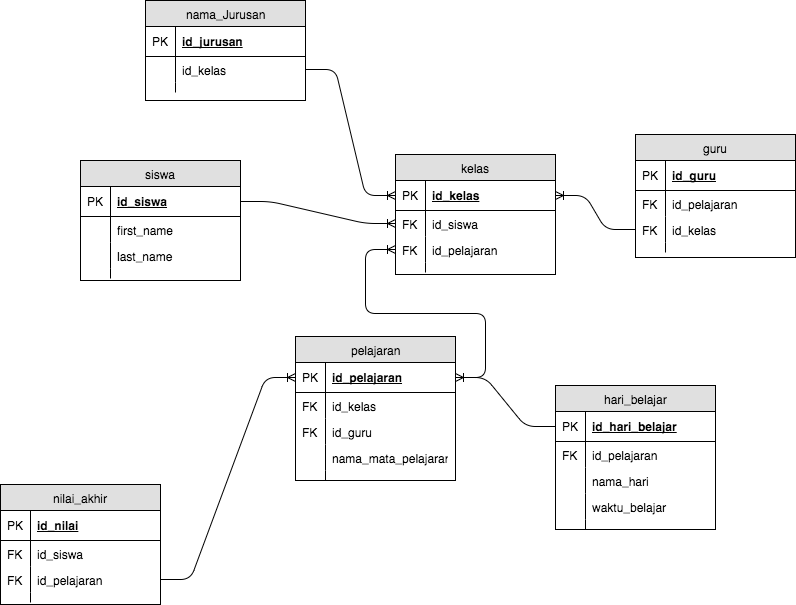

The diagram above was exported from draw.io. Its source (the exported page's mxGraphModel, read from the mxfile embedded in the PNG):
<mxGraphModel dx="1410" dy="1499" grid="1" gridSize="10" guides="1" tooltips="1" connect="1" arrows="1" fold="1" page="1" pageScale="1" pageWidth="850" pageHeight="1100" background="#ffffff" math="0" shadow="0">
  <root>
    <mxCell id="0" />
    <mxCell id="1" parent="0" />
    <mxCell id="2" value="siswa" style="swimlane;html=1;fontStyle=0;childLayout=stackLayout;horizontal=1;startSize=26;fillColor=#e0e0e0;horizontalStack=0;resizeParent=1;resizeLast=0;collapsible=1;marginBottom=0;swimlaneFillColor=#ffffff;align=center;" vertex="1" parent="1">
      <mxGeometry x="-125" y="134" width="160" height="120" as="geometry" />
    </mxCell>
    <mxCell id="3" value="id_siswa" style="shape=partialRectangle;top=0;left=0;right=0;bottom=1;html=1;align=left;verticalAlign=middle;fillColor=none;spacingLeft=34;spacingRight=4;whiteSpace=wrap;overflow=hidden;rotatable=0;points=[[0,0.5],[1,0.5]];portConstraint=eastwest;dropTarget=0;fontStyle=5;" vertex="1" parent="2">
      <mxGeometry y="26" width="160" height="30" as="geometry" />
    </mxCell>
    <mxCell id="4" value="PK" style="shape=partialRectangle;top=0;left=0;bottom=0;html=1;fillColor=none;align=left;verticalAlign=middle;spacingLeft=4;spacingRight=4;whiteSpace=wrap;overflow=hidden;rotatable=0;points=[];portConstraint=eastwest;part=1;" vertex="1" connectable="0" parent="3">
      <mxGeometry width="30" height="30" as="geometry" />
    </mxCell>
    <mxCell id="5" value="first_name" style="shape=partialRectangle;top=0;left=0;right=0;bottom=0;html=1;align=left;verticalAlign=top;fillColor=none;spacingLeft=34;spacingRight=4;whiteSpace=wrap;overflow=hidden;rotatable=0;points=[[0,0.5],[1,0.5]];portConstraint=eastwest;dropTarget=0;" vertex="1" parent="2">
      <mxGeometry y="56" width="160" height="26" as="geometry" />
    </mxCell>
    <mxCell id="6" value="" style="shape=partialRectangle;top=0;left=0;bottom=0;html=1;fillColor=none;align=left;verticalAlign=top;spacingLeft=4;spacingRight=4;whiteSpace=wrap;overflow=hidden;rotatable=0;points=[];portConstraint=eastwest;part=1;" vertex="1" connectable="0" parent="5">
      <mxGeometry width="30" height="26" as="geometry" />
    </mxCell>
    <mxCell id="7" value="last_name" style="shape=partialRectangle;top=0;left=0;right=0;bottom=0;html=1;align=left;verticalAlign=top;fillColor=none;spacingLeft=34;spacingRight=4;whiteSpace=wrap;overflow=hidden;rotatable=0;points=[[0,0.5],[1,0.5]];portConstraint=eastwest;dropTarget=0;" vertex="1" parent="2">
      <mxGeometry y="82" width="160" height="26" as="geometry" />
    </mxCell>
    <mxCell id="8" value="" style="shape=partialRectangle;top=0;left=0;bottom=0;html=1;fillColor=none;align=left;verticalAlign=top;spacingLeft=4;spacingRight=4;whiteSpace=wrap;overflow=hidden;rotatable=0;points=[];portConstraint=eastwest;part=1;" vertex="1" connectable="0" parent="7">
      <mxGeometry width="30" height="26" as="geometry" />
    </mxCell>
    <mxCell id="11" value="" style="shape=partialRectangle;top=0;left=0;right=0;bottom=0;html=1;align=left;verticalAlign=top;fillColor=none;spacingLeft=34;spacingRight=4;whiteSpace=wrap;overflow=hidden;rotatable=0;points=[[0,0.5],[1,0.5]];portConstraint=eastwest;dropTarget=0;" vertex="1" parent="2">
      <mxGeometry y="108" width="160" height="10" as="geometry" />
    </mxCell>
    <mxCell id="12" value="" style="shape=partialRectangle;top=0;left=0;bottom=0;html=1;fillColor=none;align=left;verticalAlign=top;spacingLeft=4;spacingRight=4;whiteSpace=wrap;overflow=hidden;rotatable=0;points=[];portConstraint=eastwest;part=1;" vertex="1" connectable="0" parent="11">
      <mxGeometry width="30" height="10" as="geometry" />
    </mxCell>
    <mxCell id="13" value="nilai_akhir" style="swimlane;html=1;fontStyle=0;childLayout=stackLayout;horizontal=1;startSize=26;fillColor=#e0e0e0;horizontalStack=0;resizeParent=1;resizeLast=0;collapsible=1;marginBottom=0;swimlaneFillColor=#ffffff;align=center;" vertex="1" parent="1">
      <mxGeometry x="-205" y="458" width="160" height="120" as="geometry" />
    </mxCell>
    <mxCell id="14" value="id_nilai" style="shape=partialRectangle;top=0;left=0;right=0;bottom=1;html=1;align=left;verticalAlign=middle;fillColor=none;spacingLeft=34;spacingRight=4;whiteSpace=wrap;overflow=hidden;rotatable=0;points=[[0,0.5],[1,0.5]];portConstraint=eastwest;dropTarget=0;fontStyle=5;" vertex="1" parent="13">
      <mxGeometry y="26" width="160" height="30" as="geometry" />
    </mxCell>
    <mxCell id="15" value="PK" style="shape=partialRectangle;top=0;left=0;bottom=0;html=1;fillColor=none;align=left;verticalAlign=middle;spacingLeft=4;spacingRight=4;whiteSpace=wrap;overflow=hidden;rotatable=0;points=[];portConstraint=eastwest;part=1;" vertex="1" connectable="0" parent="14">
      <mxGeometry width="30" height="30" as="geometry" />
    </mxCell>
    <mxCell id="16" value="id_siswa" style="shape=partialRectangle;top=0;left=0;right=0;bottom=0;html=1;align=left;verticalAlign=top;fillColor=none;spacingLeft=34;spacingRight=4;whiteSpace=wrap;overflow=hidden;rotatable=0;points=[[0,0.5],[1,0.5]];portConstraint=eastwest;dropTarget=0;" vertex="1" parent="13">
      <mxGeometry y="56" width="160" height="26" as="geometry" />
    </mxCell>
    <mxCell id="17" value="FK" style="shape=partialRectangle;top=0;left=0;bottom=0;html=1;fillColor=none;align=left;verticalAlign=top;spacingLeft=4;spacingRight=4;whiteSpace=wrap;overflow=hidden;rotatable=0;points=[];portConstraint=eastwest;part=1;" vertex="1" connectable="0" parent="16">
      <mxGeometry width="30" height="26" as="geometry" />
    </mxCell>
    <mxCell id="18" value="id_pelajaran" style="shape=partialRectangle;top=0;left=0;right=0;bottom=0;html=1;align=left;verticalAlign=top;fillColor=none;spacingLeft=34;spacingRight=4;whiteSpace=wrap;overflow=hidden;rotatable=0;points=[[0,0.5],[1,0.5]];portConstraint=eastwest;dropTarget=0;" vertex="1" parent="13">
      <mxGeometry y="82" width="160" height="26" as="geometry" />
    </mxCell>
    <mxCell id="19" value="FK" style="shape=partialRectangle;top=0;left=0;bottom=0;html=1;fillColor=none;align=left;verticalAlign=top;spacingLeft=4;spacingRight=4;whiteSpace=wrap;overflow=hidden;rotatable=0;points=[];portConstraint=eastwest;part=1;" vertex="1" connectable="0" parent="18">
      <mxGeometry width="30" height="26" as="geometry" />
    </mxCell>
    <mxCell id="22" value="" style="shape=partialRectangle;top=0;left=0;right=0;bottom=0;html=1;align=left;verticalAlign=top;fillColor=none;spacingLeft=34;spacingRight=4;whiteSpace=wrap;overflow=hidden;rotatable=0;points=[[0,0.5],[1,0.5]];portConstraint=eastwest;dropTarget=0;" vertex="1" parent="13">
      <mxGeometry y="108" width="160" height="10" as="geometry" />
    </mxCell>
    <mxCell id="23" value="" style="shape=partialRectangle;top=0;left=0;bottom=0;html=1;fillColor=none;align=left;verticalAlign=top;spacingLeft=4;spacingRight=4;whiteSpace=wrap;overflow=hidden;rotatable=0;points=[];portConstraint=eastwest;part=1;" vertex="1" connectable="0" parent="22">
      <mxGeometry width="30" height="10" as="geometry" />
    </mxCell>
    <mxCell id="24" value="kelas" style="swimlane;html=1;fontStyle=0;childLayout=stackLayout;horizontal=1;startSize=26;fillColor=#e0e0e0;horizontalStack=0;resizeParent=1;resizeLast=0;collapsible=1;marginBottom=0;swimlaneFillColor=#ffffff;align=center;" vertex="1" parent="1">
      <mxGeometry x="190" y="128" width="160" height="120" as="geometry" />
    </mxCell>
    <mxCell id="25" value="id_kelas" style="shape=partialRectangle;top=0;left=0;right=0;bottom=1;html=1;align=left;verticalAlign=middle;fillColor=none;spacingLeft=34;spacingRight=4;whiteSpace=wrap;overflow=hidden;rotatable=0;points=[[0,0.5],[1,0.5]];portConstraint=eastwest;dropTarget=0;fontStyle=5;" vertex="1" parent="24">
      <mxGeometry y="26" width="160" height="30" as="geometry" />
    </mxCell>
    <mxCell id="26" value="PK" style="shape=partialRectangle;top=0;left=0;bottom=0;html=1;fillColor=none;align=left;verticalAlign=middle;spacingLeft=4;spacingRight=4;whiteSpace=wrap;overflow=hidden;rotatable=0;points=[];portConstraint=eastwest;part=1;" vertex="1" connectable="0" parent="25">
      <mxGeometry width="30" height="30" as="geometry" />
    </mxCell>
    <mxCell id="27" value="id_siswa" style="shape=partialRectangle;top=0;left=0;right=0;bottom=0;html=1;align=left;verticalAlign=top;fillColor=none;spacingLeft=34;spacingRight=4;whiteSpace=wrap;overflow=hidden;rotatable=0;points=[[0,0.5],[1,0.5]];portConstraint=eastwest;dropTarget=0;" vertex="1" parent="24">
      <mxGeometry y="56" width="160" height="26" as="geometry" />
    </mxCell>
    <mxCell id="28" value="FK" style="shape=partialRectangle;top=0;left=0;bottom=0;html=1;fillColor=none;align=left;verticalAlign=top;spacingLeft=4;spacingRight=4;whiteSpace=wrap;overflow=hidden;rotatable=0;points=[];portConstraint=eastwest;part=1;" vertex="1" connectable="0" parent="27">
      <mxGeometry width="30" height="26" as="geometry" />
    </mxCell>
    <mxCell id="29" value="id_pelajaran" style="shape=partialRectangle;top=0;left=0;right=0;bottom=0;html=1;align=left;verticalAlign=top;fillColor=none;spacingLeft=34;spacingRight=4;whiteSpace=wrap;overflow=hidden;rotatable=0;points=[[0,0.5],[1,0.5]];portConstraint=eastwest;dropTarget=0;" vertex="1" parent="24">
      <mxGeometry y="82" width="160" height="26" as="geometry" />
    </mxCell>
    <mxCell id="30" value="FK" style="shape=partialRectangle;top=0;left=0;bottom=0;html=1;fillColor=none;align=left;verticalAlign=top;spacingLeft=4;spacingRight=4;whiteSpace=wrap;overflow=hidden;rotatable=0;points=[];portConstraint=eastwest;part=1;" vertex="1" connectable="0" parent="29">
      <mxGeometry width="30" height="26" as="geometry" />
    </mxCell>
    <mxCell id="33" value="" style="shape=partialRectangle;top=0;left=0;right=0;bottom=0;html=1;align=left;verticalAlign=top;fillColor=none;spacingLeft=34;spacingRight=4;whiteSpace=wrap;overflow=hidden;rotatable=0;points=[[0,0.5],[1,0.5]];portConstraint=eastwest;dropTarget=0;" vertex="1" parent="24">
      <mxGeometry y="108" width="160" height="10" as="geometry" />
    </mxCell>
    <mxCell id="34" value="" style="shape=partialRectangle;top=0;left=0;bottom=0;html=1;fillColor=none;align=left;verticalAlign=top;spacingLeft=4;spacingRight=4;whiteSpace=wrap;overflow=hidden;rotatable=0;points=[];portConstraint=eastwest;part=1;" vertex="1" connectable="0" parent="33">
      <mxGeometry width="30" height="10" as="geometry" />
    </mxCell>
    <mxCell id="35" value="guru" style="swimlane;html=1;fontStyle=0;childLayout=stackLayout;horizontal=1;startSize=26;fillColor=#e0e0e0;horizontalStack=0;resizeParent=1;resizeLast=0;collapsible=1;marginBottom=0;swimlaneFillColor=#ffffff;align=center;" vertex="1" parent="1">
      <mxGeometry x="430" y="108" width="160" height="123" as="geometry" />
    </mxCell>
    <mxCell id="36" value="id_guru" style="shape=partialRectangle;top=0;left=0;right=0;bottom=1;html=1;align=left;verticalAlign=middle;fillColor=none;spacingLeft=34;spacingRight=4;whiteSpace=wrap;overflow=hidden;rotatable=0;points=[[0,0.5],[1,0.5]];portConstraint=eastwest;dropTarget=0;fontStyle=5;" vertex="1" parent="35">
      <mxGeometry y="26" width="160" height="30" as="geometry" />
    </mxCell>
    <mxCell id="37" value="PK" style="shape=partialRectangle;top=0;left=0;bottom=0;html=1;fillColor=none;align=left;verticalAlign=middle;spacingLeft=4;spacingRight=4;whiteSpace=wrap;overflow=hidden;rotatable=0;points=[];portConstraint=eastwest;part=1;" vertex="1" connectable="0" parent="36">
      <mxGeometry width="30" height="30" as="geometry" />
    </mxCell>
    <mxCell id="38" value="id_pelajaran" style="shape=partialRectangle;top=0;left=0;right=0;bottom=0;html=1;align=left;verticalAlign=top;fillColor=none;spacingLeft=34;spacingRight=4;whiteSpace=wrap;overflow=hidden;rotatable=0;points=[[0,0.5],[1,0.5]];portConstraint=eastwest;dropTarget=0;" vertex="1" parent="35">
      <mxGeometry y="56" width="160" height="26" as="geometry" />
    </mxCell>
    <mxCell id="39" value="FK" style="shape=partialRectangle;top=0;left=0;bottom=0;html=1;fillColor=none;align=left;verticalAlign=top;spacingLeft=4;spacingRight=4;whiteSpace=wrap;overflow=hidden;rotatable=0;points=[];portConstraint=eastwest;part=1;" vertex="1" connectable="0" parent="38">
      <mxGeometry width="30" height="26" as="geometry" />
    </mxCell>
    <mxCell id="42" value="id_kelas" style="shape=partialRectangle;top=0;left=0;right=0;bottom=0;html=1;align=left;verticalAlign=top;fillColor=none;spacingLeft=34;spacingRight=4;whiteSpace=wrap;overflow=hidden;rotatable=0;points=[[0,0.5],[1,0.5]];portConstraint=eastwest;dropTarget=0;" vertex="1" parent="35">
      <mxGeometry y="82" width="160" height="26" as="geometry" />
    </mxCell>
    <mxCell id="43" value="FK" style="shape=partialRectangle;top=0;left=0;bottom=0;html=1;fillColor=none;align=left;verticalAlign=top;spacingLeft=4;spacingRight=4;whiteSpace=wrap;overflow=hidden;rotatable=0;points=[];portConstraint=eastwest;part=1;" vertex="1" connectable="0" parent="42">
      <mxGeometry width="30" height="26" as="geometry" />
    </mxCell>
    <mxCell id="44" value="" style="shape=partialRectangle;top=0;left=0;right=0;bottom=0;html=1;align=left;verticalAlign=top;fillColor=none;spacingLeft=34;spacingRight=4;whiteSpace=wrap;overflow=hidden;rotatable=0;points=[[0,0.5],[1,0.5]];portConstraint=eastwest;dropTarget=0;" vertex="1" parent="35">
      <mxGeometry y="108" width="160" height="10" as="geometry" />
    </mxCell>
    <mxCell id="45" value="" style="shape=partialRectangle;top=0;left=0;bottom=0;html=1;fillColor=none;align=left;verticalAlign=top;spacingLeft=4;spacingRight=4;whiteSpace=wrap;overflow=hidden;rotatable=0;points=[];portConstraint=eastwest;part=1;" vertex="1" connectable="0" parent="44">
      <mxGeometry width="30" height="10" as="geometry" />
    </mxCell>
    <mxCell id="57" value="hari_belajar" style="swimlane;html=1;fontStyle=0;childLayout=stackLayout;horizontal=1;startSize=26;fillColor=#e0e0e0;horizontalStack=0;resizeParent=1;resizeLast=0;collapsible=1;marginBottom=0;swimlaneFillColor=#ffffff;align=center;" vertex="1" parent="1">
      <mxGeometry x="350" y="359" width="160" height="144" as="geometry" />
    </mxCell>
    <mxCell id="58" value="id_hari_belajar" style="shape=partialRectangle;top=0;left=0;right=0;bottom=1;html=1;align=left;verticalAlign=middle;fillColor=none;spacingLeft=34;spacingRight=4;whiteSpace=wrap;overflow=hidden;rotatable=0;points=[[0,0.5],[1,0.5]];portConstraint=eastwest;dropTarget=0;fontStyle=5;" vertex="1" parent="57">
      <mxGeometry y="26" width="160" height="30" as="geometry" />
    </mxCell>
    <mxCell id="59" value="PK" style="shape=partialRectangle;top=0;left=0;bottom=0;html=1;fillColor=none;align=left;verticalAlign=middle;spacingLeft=4;spacingRight=4;whiteSpace=wrap;overflow=hidden;rotatable=0;points=[];portConstraint=eastwest;part=1;" vertex="1" connectable="0" parent="58">
      <mxGeometry width="30" height="30" as="geometry" />
    </mxCell>
    <mxCell id="60" value="id_pelajaran" style="shape=partialRectangle;top=0;left=0;right=0;bottom=0;html=1;align=left;verticalAlign=top;fillColor=none;spacingLeft=34;spacingRight=4;whiteSpace=wrap;overflow=hidden;rotatable=0;points=[[0,0.5],[1,0.5]];portConstraint=eastwest;dropTarget=0;" vertex="1" parent="57">
      <mxGeometry y="56" width="160" height="26" as="geometry" />
    </mxCell>
    <mxCell id="61" value="FK" style="shape=partialRectangle;top=0;left=0;bottom=0;html=1;fillColor=none;align=left;verticalAlign=top;spacingLeft=4;spacingRight=4;whiteSpace=wrap;overflow=hidden;rotatable=0;points=[];portConstraint=eastwest;part=1;" vertex="1" connectable="0" parent="60">
      <mxGeometry width="30" height="26" as="geometry" />
    </mxCell>
    <mxCell id="62" value="nama_hari" style="shape=partialRectangle;top=0;left=0;right=0;bottom=0;html=1;align=left;verticalAlign=top;fillColor=none;spacingLeft=34;spacingRight=4;whiteSpace=wrap;overflow=hidden;rotatable=0;points=[[0,0.5],[1,0.5]];portConstraint=eastwest;dropTarget=0;" vertex="1" parent="57">
      <mxGeometry y="82" width="160" height="26" as="geometry" />
    </mxCell>
    <mxCell id="63" value="" style="shape=partialRectangle;top=0;left=0;bottom=0;html=1;fillColor=none;align=left;verticalAlign=top;spacingLeft=4;spacingRight=4;whiteSpace=wrap;overflow=hidden;rotatable=0;points=[];portConstraint=eastwest;part=1;" vertex="1" connectable="0" parent="62">
      <mxGeometry width="30" height="26" as="geometry" />
    </mxCell>
    <mxCell id="64" value="waktu_belajar" style="shape=partialRectangle;top=0;left=0;right=0;bottom=0;html=1;align=left;verticalAlign=top;fillColor=none;spacingLeft=34;spacingRight=4;whiteSpace=wrap;overflow=hidden;rotatable=0;points=[[0,0.5],[1,0.5]];portConstraint=eastwest;dropTarget=0;" vertex="1" parent="57">
      <mxGeometry y="108" width="160" height="26" as="geometry" />
    </mxCell>
    <mxCell id="65" value="" style="shape=partialRectangle;top=0;left=0;bottom=0;html=1;fillColor=none;align=left;verticalAlign=top;spacingLeft=4;spacingRight=4;whiteSpace=wrap;overflow=hidden;rotatable=0;points=[];portConstraint=eastwest;part=1;" vertex="1" connectable="0" parent="64">
      <mxGeometry width="30" height="26" as="geometry" />
    </mxCell>
    <mxCell id="66" value="" style="shape=partialRectangle;top=0;left=0;right=0;bottom=0;html=1;align=left;verticalAlign=top;fillColor=none;spacingLeft=34;spacingRight=4;whiteSpace=wrap;overflow=hidden;rotatable=0;points=[[0,0.5],[1,0.5]];portConstraint=eastwest;dropTarget=0;" vertex="1" parent="57">
      <mxGeometry y="134" width="160" height="10" as="geometry" />
    </mxCell>
    <mxCell id="67" value="" style="shape=partialRectangle;top=0;left=0;bottom=0;html=1;fillColor=none;align=left;verticalAlign=top;spacingLeft=4;spacingRight=4;whiteSpace=wrap;overflow=hidden;rotatable=0;points=[];portConstraint=eastwest;part=1;" vertex="1" connectable="0" parent="66">
      <mxGeometry width="30" height="10" as="geometry" />
    </mxCell>
    <mxCell id="68" value="nama_Jurusan" style="swimlane;html=1;fontStyle=0;childLayout=stackLayout;horizontal=1;startSize=26;fillColor=#e0e0e0;horizontalStack=0;resizeParent=1;resizeLast=0;collapsible=1;marginBottom=0;swimlaneFillColor=#ffffff;align=center;" vertex="1" parent="1">
      <mxGeometry x="-60" y="-26" width="160" height="100" as="geometry" />
    </mxCell>
    <mxCell id="69" value="id_jurusan" style="shape=partialRectangle;top=0;left=0;right=0;bottom=1;html=1;align=left;verticalAlign=middle;fillColor=none;spacingLeft=34;spacingRight=4;whiteSpace=wrap;overflow=hidden;rotatable=0;points=[[0,0.5],[1,0.5]];portConstraint=eastwest;dropTarget=0;fontStyle=5;" vertex="1" parent="68">
      <mxGeometry y="26" width="160" height="30" as="geometry" />
    </mxCell>
    <mxCell id="70" value="PK" style="shape=partialRectangle;top=0;left=0;bottom=0;html=1;fillColor=none;align=left;verticalAlign=middle;spacingLeft=4;spacingRight=4;whiteSpace=wrap;overflow=hidden;rotatable=0;points=[];portConstraint=eastwest;part=1;" vertex="1" connectable="0" parent="69">
      <mxGeometry width="30" height="30" as="geometry" />
    </mxCell>
    <mxCell id="71" value="id_kelas" style="shape=partialRectangle;top=0;left=0;right=0;bottom=0;html=1;align=left;verticalAlign=top;fillColor=none;spacingLeft=34;spacingRight=4;whiteSpace=wrap;overflow=hidden;rotatable=0;points=[[0,0.5],[1,0.5]];portConstraint=eastwest;dropTarget=0;" vertex="1" parent="68">
      <mxGeometry y="56" width="160" height="26" as="geometry" />
    </mxCell>
    <mxCell id="72" value="" style="shape=partialRectangle;top=0;left=0;bottom=0;html=1;fillColor=none;align=left;verticalAlign=top;spacingLeft=4;spacingRight=4;whiteSpace=wrap;overflow=hidden;rotatable=0;points=[];portConstraint=eastwest;part=1;" vertex="1" connectable="0" parent="71">
      <mxGeometry width="30" height="26" as="geometry" />
    </mxCell>
    <mxCell id="77" value="" style="shape=partialRectangle;top=0;left=0;right=0;bottom=0;html=1;align=left;verticalAlign=top;fillColor=none;spacingLeft=34;spacingRight=4;whiteSpace=wrap;overflow=hidden;rotatable=0;points=[[0,0.5],[1,0.5]];portConstraint=eastwest;dropTarget=0;" vertex="1" parent="68">
      <mxGeometry y="82" width="160" height="10" as="geometry" />
    </mxCell>
    <mxCell id="78" value="" style="shape=partialRectangle;top=0;left=0;bottom=0;html=1;fillColor=none;align=left;verticalAlign=top;spacingLeft=4;spacingRight=4;whiteSpace=wrap;overflow=hidden;rotatable=0;points=[];portConstraint=eastwest;part=1;" vertex="1" connectable="0" parent="77">
      <mxGeometry width="30" height="10" as="geometry" />
    </mxCell>
    <mxCell id="82" value="" style="edgeStyle=entityRelationEdgeStyle;html=1;endArrow=ERoneToMany;entryX=0;entryY=0.5;" edge="1" parent="1" source="3" target="27">
      <mxGeometry width="100" height="100" relative="1" as="geometry">
        <mxPoint x="60" y="370" as="sourcePoint" />
        <mxPoint x="160" y="270" as="targetPoint" />
      </mxGeometry>
    </mxCell>
    <mxCell id="83" value="" style="edgeStyle=entityRelationEdgeStyle;html=1;endArrow=ERoneToMany;entryX=0;entryY=0.5;exitX=1;exitY=0.5;" edge="1" parent="1" source="71" target="25">
      <mxGeometry width="100" height="100" relative="1" as="geometry">
        <mxPoint x="120" y="40" as="sourcePoint" />
        <mxPoint x="180" y="90" as="targetPoint" />
      </mxGeometry>
    </mxCell>
    <mxCell id="84" value="" style="edgeStyle=entityRelationEdgeStyle;html=1;endArrow=ERoneToMany;" edge="1" parent="1" source="42" target="25">
      <mxGeometry width="100" height="100" relative="1" as="geometry">
        <mxPoint x="290" y="380" as="sourcePoint" />
        <mxPoint x="390" y="270" as="targetPoint" />
      </mxGeometry>
    </mxCell>
    <mxCell id="85" value="" style="edgeStyle=entityRelationEdgeStyle;html=1;endArrow=ERoneToMany;entryX=0;entryY=0.5;" edge="1" parent="1" source="47" target="29">
      <mxGeometry width="100" height="100" relative="1" as="geometry">
        <mxPoint x="130" y="440" as="sourcePoint" />
        <mxPoint x="190" y="220" as="targetPoint" />
      </mxGeometry>
    </mxCell>
    <mxCell id="46" value="pelajaran" style="swimlane;html=1;fontStyle=0;childLayout=stackLayout;horizontal=1;startSize=26;fillColor=#e0e0e0;horizontalStack=0;resizeParent=1;resizeLast=0;collapsible=1;marginBottom=0;swimlaneFillColor=#ffffff;align=center;" vertex="1" parent="1">
      <mxGeometry x="90" y="310" width="160" height="144" as="geometry" />
    </mxCell>
    <mxCell id="47" value="id_pelajaran" style="shape=partialRectangle;top=0;left=0;right=0;bottom=1;html=1;align=left;verticalAlign=middle;fillColor=none;spacingLeft=34;spacingRight=4;whiteSpace=wrap;overflow=hidden;rotatable=0;points=[[0,0.5],[1,0.5]];portConstraint=eastwest;dropTarget=0;fontStyle=5;" vertex="1" parent="46">
      <mxGeometry y="26" width="160" height="30" as="geometry" />
    </mxCell>
    <mxCell id="48" value="PK" style="shape=partialRectangle;top=0;left=0;bottom=0;html=1;fillColor=none;align=left;verticalAlign=middle;spacingLeft=4;spacingRight=4;whiteSpace=wrap;overflow=hidden;rotatable=0;points=[];portConstraint=eastwest;part=1;" vertex="1" connectable="0" parent="47">
      <mxGeometry width="30" height="30" as="geometry" />
    </mxCell>
    <mxCell id="49" value="id_kelas" style="shape=partialRectangle;top=0;left=0;right=0;bottom=0;html=1;align=left;verticalAlign=top;fillColor=none;spacingLeft=34;spacingRight=4;whiteSpace=wrap;overflow=hidden;rotatable=0;points=[[0,0.5],[1,0.5]];portConstraint=eastwest;dropTarget=0;" vertex="1" parent="46">
      <mxGeometry y="56" width="160" height="26" as="geometry" />
    </mxCell>
    <mxCell id="50" value="FK" style="shape=partialRectangle;top=0;left=0;bottom=0;html=1;fillColor=none;align=left;verticalAlign=top;spacingLeft=4;spacingRight=4;whiteSpace=wrap;overflow=hidden;rotatable=0;points=[];portConstraint=eastwest;part=1;" vertex="1" connectable="0" parent="49">
      <mxGeometry width="30" height="26" as="geometry" />
    </mxCell>
    <mxCell id="51" value="id_guru" style="shape=partialRectangle;top=0;left=0;right=0;bottom=0;html=1;align=left;verticalAlign=top;fillColor=none;spacingLeft=34;spacingRight=4;whiteSpace=wrap;overflow=hidden;rotatable=0;points=[[0,0.5],[1,0.5]];portConstraint=eastwest;dropTarget=0;" vertex="1" parent="46">
      <mxGeometry y="82" width="160" height="26" as="geometry" />
    </mxCell>
    <mxCell id="52" value="FK" style="shape=partialRectangle;top=0;left=0;bottom=0;html=1;fillColor=none;align=left;verticalAlign=top;spacingLeft=4;spacingRight=4;whiteSpace=wrap;overflow=hidden;rotatable=0;points=[];portConstraint=eastwest;part=1;" vertex="1" connectable="0" parent="51">
      <mxGeometry width="30" height="26" as="geometry" />
    </mxCell>
    <mxCell id="80" value="nama_mata_pelajaran" style="shape=partialRectangle;top=0;left=0;right=0;bottom=0;html=1;align=left;verticalAlign=top;fillColor=none;spacingLeft=34;spacingRight=4;whiteSpace=wrap;overflow=hidden;rotatable=0;points=[[0,0.5],[1,0.5]];portConstraint=eastwest;dropTarget=0;" vertex="1" parent="46">
      <mxGeometry y="108" width="160" height="26" as="geometry" />
    </mxCell>
    <mxCell id="81" value="" style="shape=partialRectangle;top=0;left=0;bottom=0;html=1;fillColor=none;align=left;verticalAlign=top;spacingLeft=4;spacingRight=4;whiteSpace=wrap;overflow=hidden;rotatable=0;points=[];portConstraint=eastwest;part=1;" vertex="1" connectable="0" parent="80">
      <mxGeometry width="30" height="26" as="geometry" />
    </mxCell>
    <mxCell id="55" value="" style="shape=partialRectangle;top=0;left=0;right=0;bottom=0;html=1;align=left;verticalAlign=top;fillColor=none;spacingLeft=34;spacingRight=4;whiteSpace=wrap;overflow=hidden;rotatable=0;points=[[0,0.5],[1,0.5]];portConstraint=eastwest;dropTarget=0;" vertex="1" parent="46">
      <mxGeometry y="134" width="160" height="10" as="geometry" />
    </mxCell>
    <mxCell id="56" value="" style="shape=partialRectangle;top=0;left=0;bottom=0;html=1;fillColor=none;align=left;verticalAlign=top;spacingLeft=4;spacingRight=4;whiteSpace=wrap;overflow=hidden;rotatable=0;points=[];portConstraint=eastwest;part=1;" vertex="1" connectable="0" parent="55">
      <mxGeometry width="30" height="10" as="geometry" />
    </mxCell>
    <mxCell id="98" value="" style="edgeStyle=entityRelationEdgeStyle;html=1;endArrow=ERoneToMany;" edge="1" parent="1" source="58" target="47">
      <mxGeometry width="100" height="100" relative="1" as="geometry">
        <mxPoint x="180" y="524" as="sourcePoint" />
        <mxPoint x="280" y="424" as="targetPoint" />
      </mxGeometry>
    </mxCell>
    <mxCell id="100" value="" style="edgeStyle=entityRelationEdgeStyle;html=1;endArrow=ERoneToMany;entryX=0;entryY=0.5;exitX=1;exitY=0.5;" edge="1" parent="1" source="18" target="47">
      <mxGeometry width="100" height="100" relative="1" as="geometry">
        <mxPoint x="-80" y="441" as="sourcePoint" />
        <mxPoint x="20" y="341" as="targetPoint" />
      </mxGeometry>
    </mxCell>
  </root>
</mxGraphModel>